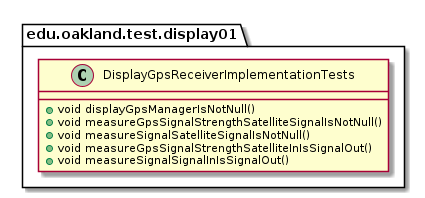

The diagram above was rendered by PlantUML. Its source (embedded in the PNG):
@startuml DisplayGpsReceiverImplementationTests

package edu.oakland.test.display01 {
    class DisplayGpsReceiverImplementationTests {
        + void displayGpsManagerIsNotNull()
        + void measureGpsSignalStrengthSatelliteSignalIsNotNull()
        + void measureSignalSatelliteSignalIsNotNull() 
        + void measureGpsSignalStrengthSatelliteInIsSignalOut()
        + void measureSignalSignalInIsSignalOut()
    }
}

@enduml